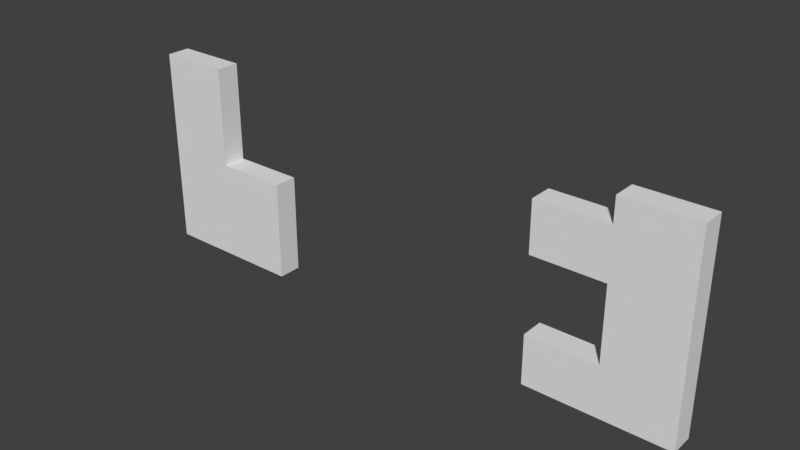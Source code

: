 # Source: WallBroken.blend  (saved by Blender 2.77.0; exported with 4.5.12 LTS)
import bpy
from mathutils import Matrix  # noqa: F401  (used for matrix-valued properties, if any)

bpy.ops.wm.read_factory_settings(use_empty=True)
scene = bpy.context.scene
scene.name = 'Scene'

# ---- collections
col_collection_1 = bpy.data.collections.new('Collection 1'); scene.collection.children.link(col_collection_1)

# ---- materials (node trees are filled in below, after node groups)
mat_wall = bpy.data.materials.new('Wall')
mat_wall.alpha_threshold = 0.0
mat_wall.use_transparent_shadow = False
mat_wall.roughness = 0.5

# ---- material node trees

# ---- world
world_world = bpy.data.worlds.new('World'); scene.world = world_world
world_world.color = (0.05088, 0.05088, 0.05088)
world_world.use_sun_shadow = False
world_world.sun_shadow_jitter_overblur = 0.0
world_world.cycles.sampling_method = 'MANUAL'

# ---- meshes
me_cube_001 = bpy.data.meshes.new('Cube.001')
me_cube_001.from_pydata([(-7.857, -0.3217, -2.74), (-7.857, -0.3217, 2.74), (-7.857, 0.3217, -2.74), (-7.857, 0.3217, 2.74), (-7.857, -0.3217, 0.0), (-7.857, 0.0, 2.74), (-7.857, 0.3217, 0.0), (-7.857, 0.0, -2.74), (-7.857, 0.0, 0.0), (-7.857, -0.3217, 1.37), (-7.857, 0.1608, 2.74), (-7.857, 0.3217, -1.37), (-7.857, -0.1608, -2.74), (-3.929, 0.3217, -2.74), (-7.857, -0.3217, -1.37), (-7.857, -0.1608, 2.74), (-7.857, 0.3217, 1.37), (-7.857, 0.1608, -2.74), (-3.929, -0.3217, -2.74), (-3.929, 0.0, -2.74), (-3.929, -0.3217, 0.0), (-3.929, 0.3217, 0.0), (-7.857, 0.0, -1.37), (-7.857, 0.0, 1.37), (-7.857, -0.1608, 0.0), (-7.857, 0.1608, 0.0), (-7.857, 0.1608, 1.37), (-7.857, -0.1608, 1.37), (-7.857, -0.1608, -1.37), (-3.929, 0.3217, -1.37), (-3.929, 0.1608, -2.74), (-3.929, -0.1608, -2.74), (-3.929, -0.3217, -1.37), (-7.857, 0.1608, -1.37), (-7.857, -0.3217, 2.055), (-7.857, 0.2413, 2.74), (-7.857, 0.3217, -2.055), (-7.857, -0.2413, -2.74), (-5.893, 0.3217, -2.74), (-5.893, -0.3217, 2.74), (-7.857, -0.3217, -0.6851), (-7.857, -0.08042, 2.74), (-7.857, 0.3217, 0.6851), (-7.857, 0.08042, -2.74), (-5.893, 0.0, 2.74), (-5.893, 0.3217, 0.0), (-7.857, 0.0, -2.055), (-7.857, 0.0, 0.6851), (-7.857, -0.2413, 0.0), (-7.857, 0.08042, 0.0), (-7.857, -0.3217, 0.6851), (-7.857, 0.08042, 2.74), (-7.857, 0.3217, -0.6851), (-7.857, -0.08042, -2.74), (-7.857, -0.3217, -2.055), (-7.857, -0.2413, 2.74), (-7.857, 0.3217, 2.055), (-7.857, 0.2413, -2.74), (-5.893, 0.3217, 2.74), (-5.893, -0.3217, -2.74), (-5.893, 0.0, -2.74), (-5.893, -0.3217, 0.0), (-7.857, 0.0, -0.6851), (-7.857, 0.0, 2.055), (-7.857, -0.08042, 0.0), (-7.857, 0.2413, 0.0), (-7.857, 0.1608, 0.6851), (-7.857, 0.1608, 2.055), (-7.857, 0.08042, 1.37), (-7.857, 0.2413, 1.37), (-7.857, -0.1608, 0.6851), (-7.857, -0.1608, 2.055), (-7.857, -0.2413, 1.37), (-7.857, -0.08042, 1.37), (-7.857, -0.1608, -2.055), (-7.857, -0.1608, -0.6851), (-7.857, -0.2413, -1.37), (-7.857, -0.08042, -1.37), (-5.893, 0.3217, 1.37), (-3.929, 0.3217, -2.055), (-3.929, 0.3217, -0.6851), (-5.893, 0.3217, -1.37), (-5.893, -0.3217, 1.37), (-5.893, 0.1608, -2.74), (-3.929, 0.08042, -2.74), (-3.929, 0.2413, -2.74), (-5.893, -0.1608, -2.74), (-3.929, -0.2413, -2.74), (-3.929, -0.08042, -2.74), (-5.893, -0.1608, 2.74), (-5.893, 0.1608, 2.74), (-3.929, -0.3217, -2.055), (-3.929, -0.3217, -0.6851), (-5.893, -0.3217, -1.37), (-7.857, 0.1608, -2.055), (-7.857, 0.1608, -0.6851), (-7.857, 0.08042, -1.37), (-7.857, 0.2413, -1.37), (-7.857, 0.2413, -0.6851), (-7.857, 0.08042, -0.6851), (-7.857, 0.08042, -2.055), (-5.893, -0.3217, -0.6851), (-5.893, 0.08042, 2.74), (-5.893, -0.2413, 2.74), (-5.893, -0.08042, -2.74), (-5.893, -0.2413, -2.74), (-5.893, 0.2413, -2.74), (-5.893, 0.08042, -2.74), (-5.893, -0.3217, 2.055), (-5.893, 0.3217, -0.6851), (-5.893, 0.3217, -2.055), (-5.893, 0.3217, 2.055), (-5.893, 0.3217, 0.6851), (-7.857, -0.08042, -0.6851), (-7.857, -0.2413, -0.6851), (-7.857, -0.2413, -2.055), (-7.857, -0.08042, 2.055), (-7.857, -0.2413, 2.055), (-7.857, -0.2413, 0.6851), (-7.857, 0.2413, 2.055), (-7.857, 0.08042, 2.055), (-7.857, 0.08042, 0.6851), (-7.857, 0.2413, 0.6851), (-7.857, -0.08042, 0.6851), (-7.857, -0.08042, -2.055), (-5.893, -0.3217, 0.6851), (-5.893, -0.08042, 2.74), (-5.893, 0.2413, 2.74), (-5.893, -0.3217, -2.055), (-7.857, 0.2413, -2.055)], [], [(129, 36, 2, 57), (128, 54, 0, 59), (127, 58, 3, 35), (126, 44, 5, 41), (125, 50, 4, 61), (124, 46, 7, 53), (123, 47, 8, 64), (122, 42, 6, 65), (121, 66, 25, 49), (120, 67, 26, 68), (119, 56, 16, 69), (118, 70, 24, 48), (117, 71, 27, 72), (116, 63, 23, 73), (115, 74, 12, 37), (114, 75, 28, 76), (113, 62, 22, 77), (110, 79, 13, 38), (109, 80, 29, 81), (108, 34, 9, 82), (107, 83, 30, 84), (106, 38, 13, 85), (105, 86, 31, 87), (104, 60, 19, 88), (103, 89, 15, 55), (102, 90, 10, 51), (101, 40, 14, 93), (100, 94, 17, 43), (99, 95, 33, 96), (98, 52, 11, 97), (95, 98, 97, 33), (25, 65, 98, 95), (65, 6, 52, 98), (62, 99, 96, 22), (8, 49, 99, 62), (49, 25, 95, 99), (46, 100, 43, 7), (22, 96, 100, 46), (96, 33, 94, 100), (92, 101, 93, 32), (20, 61, 101, 92), (61, 4, 40, 101), (44, 102, 51, 5), (39, 103, 55, 1), (86, 104, 88, 31), (12, 53, 104, 86), (53, 7, 60, 104), (59, 105, 87, 18), (0, 37, 105, 59), (37, 12, 86, 105), (83, 106, 85, 30), (17, 57, 106, 83), (57, 2, 38, 106), (60, 107, 84, 19), (7, 43, 107, 60), (43, 17, 83, 107), (39, 1, 34, 108), (52, 109, 81, 11), (6, 45, 109, 52), (45, 21, 80, 109), (36, 110, 38, 2), (11, 81, 110, 36), (81, 29, 79, 110), (56, 111, 78, 16), (3, 58, 111, 56), (42, 112, 45, 6), (16, 78, 112, 42), (75, 113, 77, 28), (24, 64, 113, 75), (64, 8, 62, 113), (40, 114, 76, 14), (4, 48, 114, 40), (48, 24, 75, 114), (54, 115, 37, 0), (14, 76, 115, 54), (76, 28, 74, 115), (71, 116, 73, 27), (15, 41, 116, 71), (41, 5, 63, 116), (34, 117, 72, 9), (1, 55, 117, 34), (55, 15, 71, 117), (50, 118, 48, 4), (9, 72, 118, 50), (72, 27, 70, 118), (67, 119, 69, 26), (10, 35, 119, 67), (35, 3, 56, 119), (63, 120, 68, 23), (5, 51, 120, 63), (51, 10, 67, 120), (47, 121, 49, 8), (23, 68, 121, 47), (68, 26, 66, 121), (66, 122, 65, 25), (26, 69, 122, 66), (69, 16, 42, 122), (70, 123, 64, 24), (27, 73, 123, 70), (73, 23, 47, 123), (74, 124, 53, 12), (28, 77, 124, 74), (77, 22, 46, 124), (82, 9, 50, 125), (89, 126, 41, 15), (90, 127, 35, 10), (91, 128, 59, 18), (32, 93, 128, 91), (93, 14, 54, 128), (94, 129, 57, 17), (33, 97, 129, 94), (97, 11, 36, 129), (79, 29, 80, 21, 20, 92, 32, 91, 18, 87, 31, 88, 19, 84, 30, 85, 13), (61, 20, 21, 45), (102, 44, 126, 89, 103, 39, 108, 82, 125, 61, 45, 112, 78, 111, 58, 127, 90)])
_uv = me_cube_001.uv_layers.new(name='UVMap')
_uv.uv.foreach_set('vector', [0.0, 0.0, 1.0, 0.0, 1.0, 1.0, 0.0, 1.0, 0.0, 0.0, 1.0, 0.0, 1.0, 1.0, 0.0, 1.0, 0.0, 0.0, 1.0, 0.0, 1.0, 1.0, 0.0, 1.0, 0.0, 0.0, 1.0, 0.0, 1.0, 1.0, 0.0, 1.0, 0.0, 0.0, 1.0, 0.0, 1.0, 1.0, 0.0, 1.0, 0.0, 0.0, 1.0, 0.0, 1.0, 1.0, 0.0, 1.0, 0.0, 0.0, 1.0, 0.0, 1.0, 1.0, 0.0, 1.0, 0.0, 0.0, 1.0, 0.0, 1.0, 1.0, 0.0, 1.0, 0.0, 0.0, 1.0, 0.0, 1.0, 1.0, 0.0, 1.0, 0.0, 0.0, 1.0, 0.0, 1.0, 1.0, 0.0, 1.0, 0.0, 0.0, 1.0, 0.0, 1.0, 1.0, 0.0, 1.0, 0.0, 0.0, 1.0, 0.0, 1.0, 1.0, 0.0, 1.0, 0.0, 0.0, 1.0, 0.0, 1.0, 1.0, 0.0, 1.0, 0.0, 0.0, 1.0, 0.0, 1.0, 1.0, 0.0, 1.0, 0.0, 0.0, 1.0, 0.0, 1.0, 1.0, 0.0, 1.0, 0.0, 0.0, 1.0, 0.0, 1.0, 1.0, 0.0, 1.0, 0.0, 0.0, 1.0, 0.0, 1.0, 1.0, 0.0, 1.0, 0.0, 0.0, 1.0, 0.0, 1.0, 1.0, 0.0, 1.0, 0.0, 0.0, 1.0, 0.0, 1.0, 1.0, 0.0, 1.0, 0.0, 0.0, 1.0, 0.0, 1.0, 1.0, 0.0, 1.0, 0.0, 0.0, 1.0, 0.0, 1.0, 1.0, 0.0, 1.0, 0.0, 0.0, 1.0, 0.0, 1.0, 1.0, 0.0, 1.0, 0.0, 0.0, 1.0, 0.0, 1.0, 1.0, 0.0, 1.0, 0.0, 0.0, 1.0, 0.0, 1.0, 1.0, 0.0, 1.0, 0.0, 0.0, 1.0, 0.0, 1.0, 1.0, 0.0, 1.0, 0.0, 0.0, 1.0, 0.0, 1.0, 1.0, 0.0, 1.0, 0.0, 0.0, 1.0, 0.0, 1.0, 1.0, 0.0, 1.0, 0.0, 0.0, 1.0, 0.0, 1.0, 1.0, 0.0, 1.0, 0.0, 0.0, 1.0, 0.0, 1.0, 1.0, 0.0, 1.0, 0.0, 0.0, 1.0, 0.0, 1.0, 1.0, 0.0, 1.0, 0.0, 0.0, 1.0, 0.0, 1.0, 1.0, 0.0, 1.0, 0.0, 0.0, 1.0, 0.0, 1.0, 1.0, 0.0, 1.0, 0.0, 0.0, 1.0, 0.0, 1.0, 1.0, 0.0, 1.0, 0.0, 0.0, 1.0, 0.0, 1.0, 1.0, 0.0, 1.0, 0.0, 0.0, 1.0, 0.0, 1.0, 1.0, 0.0, 1.0, 0.0, 0.0, 1.0, 0.0, 1.0, 1.0, 0.0, 1.0, 0.0, 0.0, 1.0, 0.0, 1.0, 1.0, 0.0, 1.0, 0.0, 0.0, 1.0, 0.0, 1.0, 1.0, 0.0, 1.0, 0.0, 0.0, 1.0, 0.0, 1.0, 1.0, 0.0, 1.0, 0.0, 0.0, 1.0, 0.0, 1.0, 1.0, 0.0, 1.0, 0.0, 0.0, 1.0, 0.0, 1.0, 1.0, 0.0, 1.0, 0.0, 0.0, 1.0, 0.0, 1.0, 1.0, 0.0, 1.0, 0.0, 0.0, 1.0, 0.0, 1.0, 1.0, 0.0, 1.0, 0.0, 0.0, 1.0, 0.0, 1.0, 1.0, 0.0, 1.0, 0.0, 0.0, 1.0, 0.0, 1.0, 1.0, 0.0, 1.0, 0.0, 0.0, 1.0, 0.0, 1.0, 1.0, 0.0, 1.0, 0.0, 0.0, 1.0, 0.0, 1.0, 1.0, 0.0, 1.0, 0.0, 0.0, 1.0, 0.0, 1.0, 1.0, 0.0, 1.0, 0.0, 0.0, 1.0, 0.0, 1.0, 1.0, 0.0, 1.0, 0.0, 0.0, 1.0, 0.0, 1.0, 1.0, 0.0, 1.0, 0.0, 0.0, 1.0, 0.0, 1.0, 1.0, 0.0, 1.0, 0.0, 0.0, 1.0, 0.0, 1.0, 1.0, 0.0, 1.0, 0.0, 0.0, 1.0, 0.0, 1.0, 1.0, 0.0, 1.0, 0.0, 0.0, 1.0, 0.0, 1.0, 1.0, 0.0, 1.0, 0.0, 0.0, 1.0, 0.0, 1.0, 1.0, 0.0, 1.0, 0.0, 0.0, 1.0, 0.0, 1.0, 1.0, 0.0, 1.0, 0.0, 0.0, 1.0, 0.0, 1.0, 1.0, 0.0, 1.0, 0.0, 0.0, 1.0, 0.0, 1.0, 1.0, 0.0, 1.0, 0.0, 0.0, 1.0, 0.0, 1.0, 1.0, 0.0, 1.0, 0.0, 0.0, 1.0, 0.0, 1.0, 1.0, 0.0, 1.0, 0.0, 0.0, 1.0, 0.0, 1.0, 1.0, 0.0, 1.0, 0.0, 0.0, 1.0, 0.0, 1.0, 1.0, 0.0, 1.0, 0.0, 0.0, 1.0, 0.0, 1.0, 1.0, 0.0, 1.0, 0.0, 0.0, 1.0, 0.0, 1.0, 1.0, 0.0, 1.0, 0.0, 0.0, 1.0, 0.0, 1.0, 1.0, 0.0, 1.0, 0.0, 0.0, 1.0, 0.0, 1.0, 1.0, 0.0, 1.0, 0.0, 0.0, 1.0, 0.0, 1.0, 1.0, 0.0, 1.0, 0.0, 0.0, 1.0, 0.0, 1.0, 1.0, 0.0, 1.0, 0.0, 0.0, 1.0, 0.0, 1.0, 1.0, 0.0, 1.0, 0.0, 0.0, 1.0, 0.0, 1.0, 1.0, 0.0, 1.0, 0.0, 0.0, 1.0, 0.0, 1.0, 1.0, 0.0, 1.0, 0.0, 0.0, 1.0, 0.0, 1.0, 1.0, 0.0, 1.0, 0.0, 0.0, 1.0, 0.0, 1.0, 1.0, 0.0, 1.0, 0.0, 0.0, 1.0, 0.0, 1.0, 1.0, 0.0, 1.0, 0.0, 0.0, 1.0, 0.0, 1.0, 1.0, 0.0, 1.0, 0.0, 0.0, 1.0, 0.0, 1.0, 1.0, 0.0, 1.0, 0.0, 0.0, 1.0, 0.0, 1.0, 1.0, 0.0, 1.0, 0.0, 0.0, 1.0, 0.0, 1.0, 1.0, 0.0, 1.0, 0.0, 0.0, 1.0, 0.0, 1.0, 1.0, 0.0, 1.0, 0.0, 0.0, 1.0, 0.0, 1.0, 1.0, 0.0, 1.0, 0.0, 0.0, 1.0, 0.0, 1.0, 1.0, 0.0, 1.0, 0.0, 0.0, 1.0, 0.0, 1.0, 1.0, 0.0, 1.0, 0.0, 0.0, 1.0, 0.0, 1.0, 1.0, 0.0, 1.0, 0.0, 0.0, 1.0, 0.0, 1.0, 1.0, 0.0, 1.0, 0.0, 0.0, 1.0, 0.0, 1.0, 1.0, 0.0, 1.0, 0.0, 0.0, 1.0, 0.0, 1.0, 1.0, 0.0, 1.0, 0.0, 0.0, 1.0, 0.0, 1.0, 1.0, 0.0, 1.0, 0.0, 0.0, 1.0, 0.0, 1.0, 1.0, 0.0, 1.0, 0.0, 0.0, 1.0, 0.0, 1.0, 1.0, 0.0, 1.0, 0.0, 0.0, 1.0, 0.0, 1.0, 1.0, 0.0, 1.0, 0.0, 0.0, 1.0, 0.0, 1.0, 1.0, 0.0, 1.0, 0.0, 0.0, 1.0, 0.0, 1.0, 1.0, 0.0, 1.0, 0.0, 0.0, 1.0, 0.0, 1.0, 1.0, 0.0, 1.0, 0.0, 0.0, 1.0, 0.0, 1.0, 1.0, 0.0, 1.0, 0.0, 0.0, 1.0, 0.0, 1.0, 1.0, 0.0, 1.0, 0.0, 0.0, 1.0, 0.0, 1.0, 1.0, 0.0, 1.0, 0.0, 0.0, 1.0, 0.0, 1.0, 1.0, 0.0, 1.0, 0.0, 0.0, 1.0, 0.0, 1.0, 1.0, 0.0, 1.0, 0.0, 0.0, 1.0, 0.0, 1.0, 1.0, 0.0, 1.0, 0.0, 0.0, 1.0, 0.0, 1.0, 1.0, 0.0, 1.0, 0.0, 0.0, 1.0, 0.0, 1.0, 1.0, 0.0, 1.0, 0.0, 0.0, 1.0, 0.0, 1.0, 1.0, 0.0, 1.0, 0.0, 0.0, 1.0, 0.0, 1.0, 1.0, 0.0, 1.0, 0.0, 0.0, 1.0, 0.0, 1.0, 1.0, 0.0, 1.0, 0.0, 0.0, 1.0, 0.0, 1.0, 1.0, 0.0, 1.0, 0.0, 0.0, 1.0, 0.0, 1.0, 1.0, 0.0, 1.0, 0.0, 0.0, 1.0, 0.0, 1.0, 1.0, 0.0, 1.0, 0.0, 0.0, 1.0, 0.0, 1.0, 1.0, 0.0, 1.0, 0.0, 0.0, 1.0, 0.0, 1.0, 1.0, 0.0, 1.0, 0.0, 0.0, 1.0, 0.0, 1.0, 1.0, 0.0, 1.0, 0.0, 0.0, 1.0, 0.0, 1.0, 1.0, 0.0, 1.0, 0.0, 0.0, 1.0, 0.0, 1.0, 1.0, 0.0, 1.0, 1.0, 1.0, 1.0, 0.0, 1.0, 0.0, 1.0, 0.0, 0.0, 0.0, 0.0, 1.0, 0.0, 1.0, 0.0, 1.0, 0.0, 1.0, 1.0, 1.0, 1.0, 1.0, 1.0, 1.0, 1.0, 1.0, 1.0, 1.0, 1.0, 1.0, 1.0, 1.0, 1.0, 1.0, 1.0, 0.0, 0.0, 0.0, 1.0, 0.0, 0.0, 0.0, 0.0, 0.0, 1.0, 0.0, 1.0, 0.0, 1.0, 0.0, 1.0, 0.0, 0.0, 0.0, 0.0, 0.0, 0.0, 0.0, 0.0, 0.0, 1.0, 0.0, 1.0, 1.0, 1.0, 1.0, 1.0, 1.0, 1.0, 1.0, 1.0, 0.0, 1.0, 0.0, 1.0, 0.0])
me_cube_001.materials.append(mat_wall)
me_cube_001.use_remesh_preserve_volume = False
me_cube_001.use_remesh_preserve_attributes = False
me_cube_001.use_mirror_vertex_groups = False
me_cube_001.update()
me_cube = bpy.data.meshes.new('Cube')
me_cube.from_pydata([(7.857, -0.3217, -2.74), (7.857, -0.3217, 2.74), (7.857, 0.3217, -2.74), (7.857, 0.3217, 2.74), (7.857, 0.3217, 0.0), (7.857, 0.0, 2.74), (7.857, -0.3217, 0.0), (7.857, 0.0, -2.74), (7.857, 0.0, 0.0), (7.857, 0.3217, -1.37), (7.857, -0.1608, 2.74), (7.857, -0.3217, -1.37), (7.857, 0.1608, -2.74), (3.929, -0.3217, -2.74), (7.857, 0.3217, 1.37), (3.929, 0.3217, -2.74), (7.857, 0.1608, 2.74), (7.857, -0.3217, 1.37), (7.857, -0.1608, -2.74), (3.929, 0.0, -2.74), (7.857, 0.0, -1.37), (7.857, 0.0, 1.37), (7.857, 0.1608, 0.0), (7.857, -0.1608, 0.0), (3.929, 0.3217, 1.37), (7.857, -0.1608, 1.37), (7.857, 0.1608, 1.37), (7.857, 0.1608, -1.37), (3.929, -0.3217, 1.37), (3.929, -0.3217, -1.37), (3.929, -0.1608, -2.74), (3.929, 0.1608, -2.74), (7.857, -0.1608, -1.37), (3.929, 0.3217, -1.37), (5.893, 0.3217, 2.74), (7.857, 0.3217, -2.055), (7.857, -0.2413, 2.74), (7.857, -0.3217, -2.055), (7.857, 0.2413, -2.74), (5.893, -0.3217, -2.74), (7.857, 0.3217, 0.6851), (7.857, 0.08042, 2.74), (7.857, -0.3217, 0.6851), (7.857, -0.08042, -2.74), (5.893, 0.0, -2.74), (5.893, -0.3217, 0.0), (7.857, 0.0, -2.055), (7.857, 0.0, 0.6851), (7.857, 0.2413, 0.0), (7.857, -0.08042, 0.0), (7.857, 0.3217, -0.6851), (7.857, -0.08042, 2.74), (7.857, -0.3217, -0.6851), (7.857, 0.08042, -2.74), (7.857, 0.3217, 2.055), (5.893, 0.3217, -2.74), (7.857, 0.2413, 2.74), (7.857, -0.3217, 2.055), (7.857, -0.2413, -2.74), (5.893, -0.3217, 2.74), (5.893, 0.0, 2.74), (7.857, 0.0, -0.6851), (7.857, 0.0, 2.055), (7.857, 0.08042, 0.0), (7.857, -0.2413, 0.0), (5.893, 0.3217, 0.0), (3.929, 0.3217, 0.6851), (3.929, 0.3217, 2.055), (5.893, 0.3217, 1.37), (7.857, -0.1608, 0.6851), (7.857, -0.1608, 2.055), (7.857, -0.08042, 1.37), (7.857, -0.2413, 1.37), (7.857, 0.1608, 0.6851), (7.857, 0.1608, 2.055), (7.857, 0.2413, 1.37), (7.857, 0.08042, 1.37), (7.857, 0.1608, -2.055), (7.857, 0.1608, -0.6851), (7.857, 0.2413, -1.37), (7.857, 0.08042, -1.37), (3.929, -0.3217, 0.6851), (3.929, -0.3217, 2.055), (5.893, -0.3217, 1.37), (3.929, -0.3217, -2.055), (5.893, -0.3217, -1.37), (5.893, -0.1608, -2.74), (3.929, -0.2413, -2.74), (3.929, -0.08042, -2.74), (5.893, 0.1608, 2.74), (5.893, -0.1608, 2.74), (5.893, 0.1608, -2.74), (3.929, 0.08042, -2.74), (3.929, 0.2413, -2.74), (7.857, -0.1608, -2.055), (7.857, -0.1608, -0.6851), (7.857, -0.08042, -1.37), (7.857, -0.2413, -1.37), (3.929, 0.3217, -2.055), (5.893, 0.3217, -1.37), (5.893, 0.3217, -0.6851), (7.857, -0.2413, -0.6851), (7.857, -0.08042, -0.6851), (7.857, -0.08042, -2.055), (5.893, 0.08042, -2.74), (5.893, -0.08042, 2.74), (5.893, -0.2413, 2.74), (5.893, 0.2413, 2.74), (5.893, 0.08042, 2.74), (5.893, -0.2413, -2.74), (5.893, -0.3217, -0.6851), (5.893, -0.3217, -2.055), (5.893, -0.3217, 2.055), (5.893, -0.3217, 0.6851), (7.857, 0.08042, -0.6851), (7.857, 0.2413, -0.6851), (7.857, 0.2413, -2.055), (7.857, 0.08042, 2.055), (7.857, 0.2413, 2.055), (7.857, 0.2413, 0.6851), (7.857, -0.2413, 2.055), (7.857, -0.08042, 2.055), (7.857, -0.08042, 0.6851), (5.893, 0.3217, 2.055), (5.893, 0.3217, 0.6851), (7.857, -0.2413, 0.6851), (7.857, 0.08042, 0.6851), (7.857, 0.08042, -2.055), (5.893, -0.08042, -2.74), (5.893, 0.2413, -2.74), (7.857, -0.2413, -2.055), (5.893, 0.3217, -2.055)], [], [(131, 35, 2, 55), (130, 37, 0, 58), (129, 55, 2, 38), (128, 44, 7, 43), (127, 46, 7, 53), (126, 47, 8, 63), (125, 42, 6, 64), (124, 40, 4, 65), (123, 54, 14, 68), (122, 69, 23, 49), (121, 70, 25, 71), (120, 57, 17, 72), (119, 73, 22, 48), (118, 74, 26, 75), (117, 62, 21, 76), (116, 77, 12, 38), (115, 78, 27, 79), (114, 61, 20, 80), (112, 82, 28, 83), (111, 84, 13, 39), (109, 86, 18, 58), (104, 91, 12, 53), (103, 94, 18, 43), (102, 95, 32, 96), (101, 52, 11, 97), (100, 50, 9, 99), (65, 4, 50, 100), (95, 101, 97, 32), (23, 64, 101, 95), (64, 6, 52, 101), (61, 102, 96, 20), (8, 49, 102, 61), (49, 23, 95, 102), (46, 103, 43, 7), (20, 96, 103, 46), (96, 32, 94, 103), (44, 104, 53, 7), (19, 92, 104, 44), (92, 31, 91, 104), (10, 51, 105, 90), (51, 5, 60, 105), (1, 36, 106, 59), (36, 10, 90, 106), (16, 56, 107, 89), (56, 3, 34, 107), (5, 41, 108, 60), (41, 16, 89, 108), (39, 109, 58, 0), (13, 87, 109, 39), (87, 30, 86, 109), (52, 110, 85, 11), (6, 45, 110, 52), (37, 111, 39, 0), (11, 85, 111, 37), (85, 29, 84, 111), (57, 112, 83, 17), (1, 59, 112, 57), (42, 113, 45, 6), (17, 83, 113, 42), (83, 28, 81, 113), (78, 114, 80, 27), (22, 63, 114, 78), (63, 8, 61, 114), (50, 115, 79, 9), (4, 48, 115, 50), (48, 22, 78, 115), (35, 116, 38, 2), (9, 79, 116, 35), (79, 27, 77, 116), (74, 117, 76, 26), (16, 41, 117, 74), (41, 5, 62, 117), (54, 118, 75, 14), (3, 56, 118, 54), (56, 16, 74, 118), (40, 119, 48, 4), (14, 75, 119, 40), (75, 26, 73, 119), (70, 120, 72, 25), (10, 36, 120, 70), (36, 1, 57, 120), (62, 121, 71, 21), (5, 51, 121, 62), (51, 10, 70, 121), (47, 122, 49, 8), (21, 71, 122, 47), (71, 25, 69, 122), (67, 123, 68, 24), (34, 3, 54, 123), (24, 68, 124, 66), (68, 14, 40, 124), (69, 125, 64, 23), (25, 72, 125, 69), (72, 17, 42, 125), (73, 126, 63, 22), (26, 76, 126, 73), (76, 21, 47, 126), (77, 127, 53, 12), (27, 80, 127, 77), (80, 20, 46, 127), (86, 128, 43, 18), (30, 88, 128, 86), (88, 19, 44, 128), (91, 129, 38, 12), (31, 93, 129, 91), (93, 15, 55, 129), (94, 130, 58, 18), (32, 97, 130, 94), (97, 11, 37, 130), (98, 131, 55, 15), (33, 99, 131, 98), (99, 9, 35, 131), (13, 84, 29, 33, 98, 15, 93, 31, 92, 19, 88, 30, 87), (99, 33, 29, 85), (99, 85, 110, 45, 113, 124, 65, 100), (81, 66, 124, 113), (24, 66, 81, 28, 82, 67), (82, 112, 123, 67), (105, 60, 108, 89, 107, 34, 123, 112, 59, 106, 90)])
_uv = me_cube.uv_layers.new(name='UVMap')
_uv.uv.foreach_set('vector', [0.0, 0.0, 1.0, 0.0, 1.0, 1.0, 0.0, 1.0, 0.0, 0.0, 1.0, 0.0, 1.0, 1.0, 0.0, 1.0, 0.0, 0.0, 1.0, 0.0, 1.0, 1.0, 0.0, 1.0, 0.0, 0.0, 1.0, 0.0, 1.0, 1.0, 0.0, 1.0, 0.0, 0.0, 1.0, 0.0, 1.0, 1.0, 0.0, 1.0, 0.0, 0.0, 1.0, 0.0, 1.0, 1.0, 0.0, 1.0, 0.0, 0.0, 1.0, 0.0, 1.0, 1.0, 0.0, 1.0, 0.0, 0.0, 1.0, 0.0, 1.0, 1.0, 0.0, 1.0, 0.0, 0.0, 1.0, 0.0, 1.0, 1.0, 0.0, 1.0, 0.0, 0.0, 1.0, 0.0, 1.0, 1.0, 0.0, 1.0, 0.0, 0.0, 1.0, 0.0, 1.0, 1.0, 0.0, 1.0, 0.0, 0.0, 1.0, 0.0, 1.0, 1.0, 0.0, 1.0, 0.0, 0.0, 1.0, 0.0, 1.0, 1.0, 0.0, 1.0, 0.0, 0.0, 1.0, 0.0, 1.0, 1.0, 0.0, 1.0, 0.0, 0.0, 1.0, 0.0, 1.0, 1.0, 0.0, 1.0, 0.0, 0.0, 1.0, 0.0, 1.0, 1.0, 0.0, 1.0, 0.0, 0.0, 1.0, 0.0, 1.0, 1.0, 0.0, 1.0, 0.0, 0.0, 1.0, 0.0, 1.0, 1.0, 0.0, 1.0, 0.0, 0.0, 1.0, 0.0, 1.0, 1.0, 0.0, 1.0, 0.0, 0.0, 1.0, 0.0, 1.0, 1.0, 0.0, 1.0, 0.0, 0.0, 1.0, 0.0, 1.0, 1.0, 0.0, 1.0, 0.0, 0.0, 1.0, 0.0, 1.0, 1.0, 0.0, 1.0, 0.0, 0.0, 1.0, 0.0, 1.0, 1.0, 0.0, 1.0, 0.0, 0.0, 1.0, 0.0, 1.0, 1.0, 0.0, 1.0, 0.0, 0.0, 1.0, 0.0, 1.0, 1.0, 0.0, 1.0, 0.0, 0.0, 1.0, 0.0, 1.0, 1.0, 0.0, 1.0, 0.0, 0.0, 1.0, 0.0, 1.0, 1.0, 0.0, 1.0, 0.0, 0.0, 1.0, 0.0, 1.0, 1.0, 0.0, 1.0, 0.0, 0.0, 1.0, 0.0, 1.0, 1.0, 0.0, 1.0, 0.0, 0.0, 1.0, 0.0, 1.0, 1.0, 0.0, 1.0, 0.0, 0.0, 1.0, 0.0, 1.0, 1.0, 0.0, 1.0, 0.0, 0.0, 1.0, 0.0, 1.0, 1.0, 0.0, 1.0, 0.0, 0.0, 1.0, 0.0, 1.0, 1.0, 0.0, 1.0, 0.0, 0.0, 1.0, 0.0, 1.0, 1.0, 0.0, 1.0, 0.0, 0.0, 1.0, 0.0, 1.0, 1.0, 0.0, 1.0, 0.0, 0.0, 1.0, 0.0, 1.0, 1.0, 0.0, 1.0, 0.0, 0.0, 1.0, 0.0, 1.0, 1.0, 0.0, 1.0, 0.0, 0.0, 1.0, 0.0, 1.0, 1.0, 0.0, 1.0, 0.0, 0.0, 1.0, 0.0, 1.0, 1.0, 0.0, 1.0, 0.0, 0.0, 1.0, 0.0, 1.0, 1.0, 0.0, 1.0, 0.0, 0.0, 1.0, 0.0, 1.0, 1.0, 0.0, 1.0, 0.0, 0.0, 1.0, 0.0, 1.0, 1.0, 0.0, 1.0, 0.0, 0.0, 1.0, 0.0, 1.0, 1.0, 0.0, 1.0, 0.0, 0.0, 1.0, 0.0, 1.0, 1.0, 0.0, 1.0, 0.0, 0.0, 1.0, 0.0, 1.0, 1.0, 0.0, 1.0, 0.0, 0.0, 1.0, 0.0, 1.0, 1.0, 0.0, 1.0, 0.0, 0.0, 1.0, 0.0, 1.0, 1.0, 0.0, 1.0, 0.0, 0.0, 1.0, 0.0, 1.0, 1.0, 0.0, 1.0, 0.0, 0.0, 1.0, 0.0, 1.0, 1.0, 0.0, 1.0, 0.0, 0.0, 1.0, 0.0, 1.0, 1.0, 0.0, 1.0, 0.0, 0.0, 1.0, 0.0, 1.0, 1.0, 0.0, 1.0, 0.0, 0.0, 1.0, 0.0, 1.0, 1.0, 0.0, 1.0, 0.0, 0.0, 1.0, 0.0, 1.0, 1.0, 0.0, 1.0, 0.0, 0.0, 1.0, 0.0, 1.0, 1.0, 0.0, 1.0, 0.0, 0.0, 1.0, 0.0, 1.0, 1.0, 0.0, 1.0, 0.0, 0.0, 1.0, 0.0, 1.0, 1.0, 0.0, 1.0, 0.0, 0.0, 1.0, 0.0, 1.0, 1.0, 0.0, 1.0, 0.0, 0.0, 1.0, 0.0, 1.0, 1.0, 0.0, 1.0, 0.0, 0.0, 1.0, 0.0, 1.0, 1.0, 0.0, 1.0, 0.0, 0.0, 1.0, 0.0, 1.0, 1.0, 0.0, 1.0, 0.0, 0.0, 1.0, 0.0, 1.0, 1.0, 0.0, 1.0, 0.0, 0.0, 1.0, 0.0, 1.0, 1.0, 0.0, 1.0, 0.0, 0.0, 1.0, 0.0, 1.0, 1.0, 0.0, 1.0, 0.0, 0.0, 1.0, 0.0, 1.0, 1.0, 0.0, 1.0, 0.0, 0.0, 1.0, 0.0, 1.0, 1.0, 0.0, 1.0, 0.0, 0.0, 1.0, 0.0, 1.0, 1.0, 0.0, 1.0, 0.0, 0.0, 1.0, 0.0, 1.0, 1.0, 0.0, 1.0, 0.0, 0.0, 1.0, 0.0, 1.0, 1.0, 0.0, 1.0, 0.0, 0.0, 1.0, 0.0, 1.0, 1.0, 0.0, 1.0, 0.0, 0.0, 1.0, 0.0, 1.0, 1.0, 0.0, 1.0, 0.0, 0.0, 1.0, 0.0, 1.0, 1.0, 0.0, 1.0, 0.0, 0.0, 1.0, 0.0, 1.0, 1.0, 0.0, 1.0, 0.0, 0.0, 1.0, 0.0, 1.0, 1.0, 0.0, 1.0, 0.0, 0.0, 1.0, 0.0, 1.0, 1.0, 0.0, 1.0, 0.0, 0.0, 1.0, 0.0, 1.0, 1.0, 0.0, 1.0, 0.0, 0.0, 1.0, 0.0, 1.0, 1.0, 0.0, 1.0, 0.0, 0.0, 1.0, 0.0, 1.0, 1.0, 0.0, 1.0, 0.0, 0.0, 1.0, 0.0, 1.0, 1.0, 0.0, 1.0, 0.0, 0.0, 1.0, 0.0, 1.0, 1.0, 0.0, 1.0, 0.0, 0.0, 1.0, 0.0, 1.0, 1.0, 0.0, 1.0, 0.0, 0.0, 1.0, 0.0, 1.0, 1.0, 0.0, 1.0, 0.0, 0.0, 1.0, 0.0, 1.0, 1.0, 0.0, 1.0, 0.0, 0.0, 1.0, 0.0, 1.0, 1.0, 0.0, 1.0, 0.0, 0.0, 1.0, 0.0, 1.0, 1.0, 0.0, 1.0, 0.0, 0.0, 1.0, 0.0, 1.0, 1.0, 0.0, 1.0, 0.0, 0.0, 1.0, 0.0, 1.0, 1.0, 0.0, 1.0, 0.0, 0.0, 1.0, 0.0, 1.0, 1.0, 0.0, 1.0, 0.0, 0.0, 1.0, 0.0, 1.0, 1.0, 0.0, 1.0, 0.0, 0.0, 1.0, 0.0, 1.0, 1.0, 0.0, 1.0, 0.0, 0.0, 1.0, 0.0, 1.0, 1.0, 0.0, 1.0, 0.0, 0.0, 1.0, 0.0, 1.0, 1.0, 0.0, 1.0, 0.0, 0.0, 1.0, 0.0, 1.0, 1.0, 0.0, 1.0, 0.0, 0.0, 1.0, 0.0, 1.0, 1.0, 0.0, 1.0, 0.0, 0.0, 1.0, 0.0, 1.0, 1.0, 0.0, 1.0, 0.0, 0.0, 1.0, 0.0, 1.0, 1.0, 0.0, 1.0, 0.0, 0.0, 1.0, 0.0, 1.0, 1.0, 0.0, 1.0, 0.0, 0.0, 1.0, 0.0, 1.0, 1.0, 0.0, 1.0, 0.0, 0.0, 1.0, 0.0, 1.0, 1.0, 0.0, 1.0, 0.0, 0.0, 1.0, 0.0, 1.0, 1.0, 0.0, 1.0, 0.0, 0.0, 1.0, 0.0, 1.0, 1.0, 0.0, 1.0, 0.0, 0.0, 1.0, 0.0, 1.0, 1.0, 0.0, 1.0, 0.0, 0.0, 1.0, 0.0, 1.0, 1.0, 0.0, 1.0, 0.0, 0.0, 1.0, 0.0, 1.0, 1.0, 0.0, 1.0, 0.0, 0.0, 1.0, 0.0, 1.0, 1.0, 0.0, 1.0, 0.0, 0.0, 1.0, 0.0, 1.0, 1.0, 0.0, 1.0, 0.0, 0.0, 1.0, 0.0, 1.0, 1.0, 0.0, 1.0, 0.0, 0.0, 1.0, 0.0, 1.0, 1.0, 0.0, 1.0, 0.0, 0.0, 1.0, 0.0, 1.0, 1.0, 0.0, 1.0, 0.0, 0.0, 1.0, 0.0, 1.0, 1.0, 0.0, 1.0, 0.0, 0.0, 1.0, 0.0, 1.0, 1.0, 0.0, 1.0, 0.0, 0.0, 1.0, 0.0, 1.0, 1.0, 0.0, 1.0, 0.0, 0.0, 1.0, 0.0, 1.0, 1.0, 0.0, 1.0, 0.0, 0.0, 1.0, 1.0, 1.0, 0.0, 0.0, 0.0, 0.0, 0.0, 1.0, 0.0, 1.0, 0.0, 1.0, 0.0, 1.0, 0.0, 1.0, 0.0, 1.0, 0.0, 1.0, 0.0, 1.0, 0.0, 1.0, 0.0, 0.0, 0.0, 1.0, 0.0, 0.0, 0.0, 1.0, 0.0, 0.0, 0.0, 1.0, 0.0, 1.0, 0.0, 1.0, 0.0, 0.0, 0.0, 0.0, 1.0, 0.0, 1.0, 1.0, 1.0, 0.0, 1.0, 1.0, 1.0, 1.0, 0.0, 0.0, 0.0, 0.0, 1.0, 1.0, 1.0, 1.0, 0.0, 1.0, 0.0, 0.0, 0.0, 1.0, 0.0, 0.0, 0.0, 1.0, 0.0, 0.0, 0.0, 0.0, 1.0, 1.0, 1.0, 1.0, 1.0, 1.0, 1.0, 1.0, 1.0, 1.0, 1.0, 0.0, 1.0, 0.0, 0.0, 1.0, 0.0, 1.0, 1.0, 1.0, 1.0])
me_cube.materials.append(mat_wall)
me_cube.use_remesh_preserve_volume = False
me_cube.use_remesh_preserve_attributes = False
me_cube.use_mirror_vertex_groups = False
me_cube.update()

# ---- objects
ob_cube_001 = bpy.data.objects.new('Cube.001', me_cube_001)
ob_cube = bpy.data.objects.new('Cube', me_cube)

# ---- transforms, parenting, visibility, modifiers, constraints
ob_cube_001.location = (0.0, 0.0, 2.647)
ob_cube_001.lineart.crease_threshold = 0.0
ob_cube.location = (0.0, 0.0, 2.647)
ob_cube.lineart.crease_threshold = 0.0

# ---- collection membership
col_collection_1.objects.link(ob_cube_001)
col_collection_1.objects.link(ob_cube)

# ---- scene / render settings (as saved in the file)
scene.frame_start = 0; scene.frame_end = 1; scene.frame_set(0)
scene.render.engine = 'BLENDER_EEVEE_NEXT'
scene.render.resolution_percentage = 50
scene.render.dither_intensity = 0.0
scene.cycles.use_denoising = False
scene.cycles.samples = 128
scene.cycles.sampling_pattern = 'TABULATED_SOBOL'
scene.cycles.light_sampling_threshold = 0.0
scene.cycles.use_adaptive_sampling = False
scene.cycles.use_light_tree = False
scene.cycles.blur_glossy = 0.0
scene.cycles.sample_clamp_indirect = 0.0
scene.view_settings.view_transform = 'Standard'
bpy.context.view_layer.update()

# ---- added for rendering (the .blend has no active camera and no usable light): camera, sun
cam_auto = bpy.data.cameras.new('AutoCamera')
cam_auto.lens = 50.0
cam_auto.sensor_width = 36.0
cam_auto.clip_end = 1000.0
ob_auto_camera = bpy.data.objects.new('AutoCamera', cam_auto)
scene.collection.objects.link(ob_auto_camera)
ob_auto_camera.location = (15.4097, -18.4916, 14.9744)
ob_auto_camera.rotation_euler = (1.09748, -7.21219e-08, 0.694738)
scene.camera = ob_auto_camera
light_auto_sun = bpy.data.lights.new('AutoSun', 'SUN')
light_auto_sun.energy = 3.0
light_auto_sun.angle = 0.0523599
ob_auto_sun = bpy.data.objects.new('AutoSun', light_auto_sun)
scene.collection.objects.link(ob_auto_sun)
ob_auto_sun.rotation_euler = (0.872665, 0.174533, 0.523599)
bpy.context.view_layer.update()
